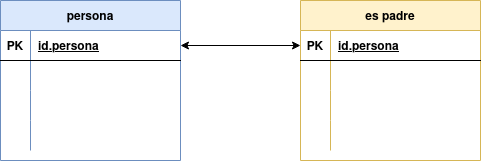

The diagram above was exported from draw.io. Its source (the exported page's mxGraphModel, read from the mxfile embedded in the PNG):
<mxGraphModel dx="1422" dy="771" grid="1" gridSize="10" guides="1" tooltips="1" connect="1" arrows="1" fold="1" page="1" pageScale="1" pageWidth="827" pageHeight="1169" math="0" shadow="0">
  <root>
    <mxCell id="0" />
    <mxCell id="1" parent="0" />
    <mxCell id="MyuR8KyQn4beLurWNLDj-1" value="persona" style="shape=table;startSize=30;container=1;collapsible=1;childLayout=tableLayout;fixedRows=1;rowLines=0;fontStyle=1;align=center;resizeLast=1;fillColor=#dae8fc;strokeColor=#6c8ebf;" vertex="1" parent="1">
      <mxGeometry x="140" y="240" width="180" height="160" as="geometry" />
    </mxCell>
    <mxCell id="MyuR8KyQn4beLurWNLDj-2" value="" style="shape=tableRow;horizontal=0;startSize=0;swimlaneHead=0;swimlaneBody=0;fillColor=none;collapsible=0;dropTarget=0;points=[[0,0.5],[1,0.5]];portConstraint=eastwest;top=0;left=0;right=0;bottom=1;" vertex="1" parent="MyuR8KyQn4beLurWNLDj-1">
      <mxGeometry y="30" width="180" height="30" as="geometry" />
    </mxCell>
    <mxCell id="MyuR8KyQn4beLurWNLDj-3" value="PK" style="shape=partialRectangle;connectable=0;fillColor=none;top=0;left=0;bottom=0;right=0;fontStyle=1;overflow=hidden;" vertex="1" parent="MyuR8KyQn4beLurWNLDj-2">
      <mxGeometry width="30" height="30" as="geometry">
        <mxRectangle width="30" height="30" as="alternateBounds" />
      </mxGeometry>
    </mxCell>
    <mxCell id="MyuR8KyQn4beLurWNLDj-4" value="id.persona" style="shape=partialRectangle;connectable=0;fillColor=none;top=0;left=0;bottom=0;right=0;align=left;spacingLeft=6;fontStyle=5;overflow=hidden;" vertex="1" parent="MyuR8KyQn4beLurWNLDj-2">
      <mxGeometry x="30" width="150" height="30" as="geometry">
        <mxRectangle width="150" height="30" as="alternateBounds" />
      </mxGeometry>
    </mxCell>
    <mxCell id="MyuR8KyQn4beLurWNLDj-5" value="" style="shape=tableRow;horizontal=0;startSize=0;swimlaneHead=0;swimlaneBody=0;fillColor=none;collapsible=0;dropTarget=0;points=[[0,0.5],[1,0.5]];portConstraint=eastwest;top=0;left=0;right=0;bottom=0;" vertex="1" parent="MyuR8KyQn4beLurWNLDj-1">
      <mxGeometry y="60" width="180" height="30" as="geometry" />
    </mxCell>
    <mxCell id="MyuR8KyQn4beLurWNLDj-6" value="" style="shape=partialRectangle;connectable=0;fillColor=none;top=0;left=0;bottom=0;right=0;editable=1;overflow=hidden;" vertex="1" parent="MyuR8KyQn4beLurWNLDj-5">
      <mxGeometry width="30" height="30" as="geometry">
        <mxRectangle width="30" height="30" as="alternateBounds" />
      </mxGeometry>
    </mxCell>
    <mxCell id="MyuR8KyQn4beLurWNLDj-7" value="" style="shape=partialRectangle;connectable=0;fillColor=none;top=0;left=0;bottom=0;right=0;align=left;spacingLeft=6;overflow=hidden;" vertex="1" parent="MyuR8KyQn4beLurWNLDj-5">
      <mxGeometry x="30" width="150" height="30" as="geometry">
        <mxRectangle width="150" height="30" as="alternateBounds" />
      </mxGeometry>
    </mxCell>
    <mxCell id="MyuR8KyQn4beLurWNLDj-8" value="" style="shape=tableRow;horizontal=0;startSize=0;swimlaneHead=0;swimlaneBody=0;fillColor=none;collapsible=0;dropTarget=0;points=[[0,0.5],[1,0.5]];portConstraint=eastwest;top=0;left=0;right=0;bottom=0;" vertex="1" parent="MyuR8KyQn4beLurWNLDj-1">
      <mxGeometry y="90" width="180" height="30" as="geometry" />
    </mxCell>
    <mxCell id="MyuR8KyQn4beLurWNLDj-9" value="" style="shape=partialRectangle;connectable=0;fillColor=none;top=0;left=0;bottom=0;right=0;editable=1;overflow=hidden;" vertex="1" parent="MyuR8KyQn4beLurWNLDj-8">
      <mxGeometry width="30" height="30" as="geometry">
        <mxRectangle width="30" height="30" as="alternateBounds" />
      </mxGeometry>
    </mxCell>
    <mxCell id="MyuR8KyQn4beLurWNLDj-10" value="" style="shape=partialRectangle;connectable=0;fillColor=none;top=0;left=0;bottom=0;right=0;align=left;spacingLeft=6;overflow=hidden;" vertex="1" parent="MyuR8KyQn4beLurWNLDj-8">
      <mxGeometry x="30" width="150" height="30" as="geometry">
        <mxRectangle width="150" height="30" as="alternateBounds" />
      </mxGeometry>
    </mxCell>
    <mxCell id="MyuR8KyQn4beLurWNLDj-11" value="" style="shape=tableRow;horizontal=0;startSize=0;swimlaneHead=0;swimlaneBody=0;fillColor=none;collapsible=0;dropTarget=0;points=[[0,0.5],[1,0.5]];portConstraint=eastwest;top=0;left=0;right=0;bottom=0;" vertex="1" parent="MyuR8KyQn4beLurWNLDj-1">
      <mxGeometry y="120" width="180" height="30" as="geometry" />
    </mxCell>
    <mxCell id="MyuR8KyQn4beLurWNLDj-12" value="" style="shape=partialRectangle;connectable=0;fillColor=none;top=0;left=0;bottom=0;right=0;editable=1;overflow=hidden;" vertex="1" parent="MyuR8KyQn4beLurWNLDj-11">
      <mxGeometry width="30" height="30" as="geometry">
        <mxRectangle width="30" height="30" as="alternateBounds" />
      </mxGeometry>
    </mxCell>
    <mxCell id="MyuR8KyQn4beLurWNLDj-13" value="" style="shape=partialRectangle;connectable=0;fillColor=none;top=0;left=0;bottom=0;right=0;align=left;spacingLeft=6;overflow=hidden;" vertex="1" parent="MyuR8KyQn4beLurWNLDj-11">
      <mxGeometry x="30" width="150" height="30" as="geometry">
        <mxRectangle width="150" height="30" as="alternateBounds" />
      </mxGeometry>
    </mxCell>
    <mxCell id="MyuR8KyQn4beLurWNLDj-14" value="es padre" style="shape=table;startSize=30;container=1;collapsible=1;childLayout=tableLayout;fixedRows=1;rowLines=0;fontStyle=1;align=center;resizeLast=1;fillColor=#fff2cc;strokeColor=#d6b656;" vertex="1" parent="1">
      <mxGeometry x="440" y="240" width="180" height="160" as="geometry" />
    </mxCell>
    <mxCell id="MyuR8KyQn4beLurWNLDj-15" value="" style="shape=tableRow;horizontal=0;startSize=0;swimlaneHead=0;swimlaneBody=0;fillColor=none;collapsible=0;dropTarget=0;points=[[0,0.5],[1,0.5]];portConstraint=eastwest;top=0;left=0;right=0;bottom=1;" vertex="1" parent="MyuR8KyQn4beLurWNLDj-14">
      <mxGeometry y="30" width="180" height="30" as="geometry" />
    </mxCell>
    <mxCell id="MyuR8KyQn4beLurWNLDj-16" value="PK" style="shape=partialRectangle;connectable=0;fillColor=none;top=0;left=0;bottom=0;right=0;fontStyle=1;overflow=hidden;" vertex="1" parent="MyuR8KyQn4beLurWNLDj-15">
      <mxGeometry width="30" height="30" as="geometry">
        <mxRectangle width="30" height="30" as="alternateBounds" />
      </mxGeometry>
    </mxCell>
    <mxCell id="MyuR8KyQn4beLurWNLDj-17" value="id.persona" style="shape=partialRectangle;connectable=0;fillColor=none;top=0;left=0;bottom=0;right=0;align=left;spacingLeft=6;fontStyle=5;overflow=hidden;" vertex="1" parent="MyuR8KyQn4beLurWNLDj-15">
      <mxGeometry x="30" width="150" height="30" as="geometry">
        <mxRectangle width="150" height="30" as="alternateBounds" />
      </mxGeometry>
    </mxCell>
    <mxCell id="MyuR8KyQn4beLurWNLDj-18" value="" style="shape=tableRow;horizontal=0;startSize=0;swimlaneHead=0;swimlaneBody=0;fillColor=none;collapsible=0;dropTarget=0;points=[[0,0.5],[1,0.5]];portConstraint=eastwest;top=0;left=0;right=0;bottom=0;" vertex="1" parent="MyuR8KyQn4beLurWNLDj-14">
      <mxGeometry y="60" width="180" height="30" as="geometry" />
    </mxCell>
    <mxCell id="MyuR8KyQn4beLurWNLDj-19" value="" style="shape=partialRectangle;connectable=0;fillColor=none;top=0;left=0;bottom=0;right=0;editable=1;overflow=hidden;" vertex="1" parent="MyuR8KyQn4beLurWNLDj-18">
      <mxGeometry width="30" height="30" as="geometry">
        <mxRectangle width="30" height="30" as="alternateBounds" />
      </mxGeometry>
    </mxCell>
    <mxCell id="MyuR8KyQn4beLurWNLDj-20" value="" style="shape=partialRectangle;connectable=0;fillColor=none;top=0;left=0;bottom=0;right=0;align=left;spacingLeft=6;overflow=hidden;" vertex="1" parent="MyuR8KyQn4beLurWNLDj-18">
      <mxGeometry x="30" width="150" height="30" as="geometry">
        <mxRectangle width="150" height="30" as="alternateBounds" />
      </mxGeometry>
    </mxCell>
    <mxCell id="MyuR8KyQn4beLurWNLDj-21" value="" style="shape=tableRow;horizontal=0;startSize=0;swimlaneHead=0;swimlaneBody=0;fillColor=none;collapsible=0;dropTarget=0;points=[[0,0.5],[1,0.5]];portConstraint=eastwest;top=0;left=0;right=0;bottom=0;" vertex="1" parent="MyuR8KyQn4beLurWNLDj-14">
      <mxGeometry y="90" width="180" height="30" as="geometry" />
    </mxCell>
    <mxCell id="MyuR8KyQn4beLurWNLDj-22" value="" style="shape=partialRectangle;connectable=0;fillColor=none;top=0;left=0;bottom=0;right=0;editable=1;overflow=hidden;" vertex="1" parent="MyuR8KyQn4beLurWNLDj-21">
      <mxGeometry width="30" height="30" as="geometry">
        <mxRectangle width="30" height="30" as="alternateBounds" />
      </mxGeometry>
    </mxCell>
    <mxCell id="MyuR8KyQn4beLurWNLDj-23" value="" style="shape=partialRectangle;connectable=0;fillColor=none;top=0;left=0;bottom=0;right=0;align=left;spacingLeft=6;overflow=hidden;" vertex="1" parent="MyuR8KyQn4beLurWNLDj-21">
      <mxGeometry x="30" width="150" height="30" as="geometry">
        <mxRectangle width="150" height="30" as="alternateBounds" />
      </mxGeometry>
    </mxCell>
    <mxCell id="MyuR8KyQn4beLurWNLDj-24" value="" style="shape=tableRow;horizontal=0;startSize=0;swimlaneHead=0;swimlaneBody=0;fillColor=none;collapsible=0;dropTarget=0;points=[[0,0.5],[1,0.5]];portConstraint=eastwest;top=0;left=0;right=0;bottom=0;" vertex="1" parent="MyuR8KyQn4beLurWNLDj-14">
      <mxGeometry y="120" width="180" height="30" as="geometry" />
    </mxCell>
    <mxCell id="MyuR8KyQn4beLurWNLDj-25" value="" style="shape=partialRectangle;connectable=0;fillColor=none;top=0;left=0;bottom=0;right=0;editable=1;overflow=hidden;" vertex="1" parent="MyuR8KyQn4beLurWNLDj-24">
      <mxGeometry width="30" height="30" as="geometry">
        <mxRectangle width="30" height="30" as="alternateBounds" />
      </mxGeometry>
    </mxCell>
    <mxCell id="MyuR8KyQn4beLurWNLDj-26" value="" style="shape=partialRectangle;connectable=0;fillColor=none;top=0;left=0;bottom=0;right=0;align=left;spacingLeft=6;overflow=hidden;" vertex="1" parent="MyuR8KyQn4beLurWNLDj-24">
      <mxGeometry x="30" width="150" height="30" as="geometry">
        <mxRectangle width="150" height="30" as="alternateBounds" />
      </mxGeometry>
    </mxCell>
    <mxCell id="MyuR8KyQn4beLurWNLDj-27" style="edgeStyle=orthogonalEdgeStyle;rounded=0;orthogonalLoop=1;jettySize=auto;html=1;exitX=0;exitY=0.5;exitDx=0;exitDy=0;entryX=1;entryY=0.5;entryDx=0;entryDy=0;startArrow=classic;startFill=1;" edge="1" parent="1" source="MyuR8KyQn4beLurWNLDj-15" target="MyuR8KyQn4beLurWNLDj-2">
      <mxGeometry relative="1" as="geometry" />
    </mxCell>
  </root>
</mxGraphModel>